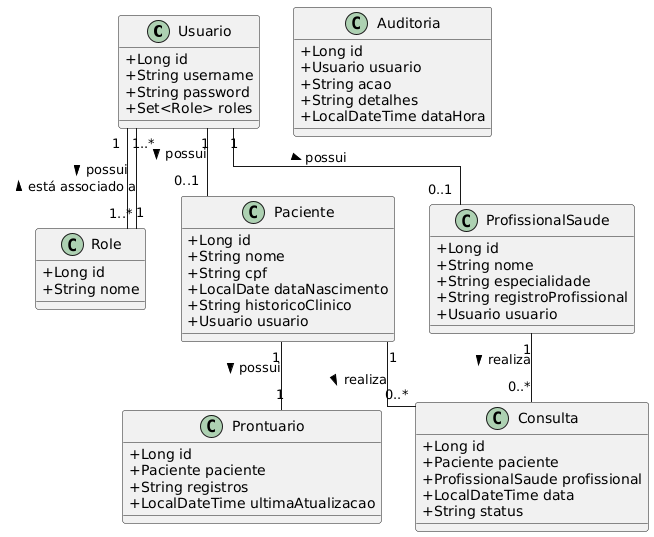

The diagram above was rendered by PlantUML. Its source (embedded in the PNG):
@startuml
skinparam classAttributeIconSize 0
skinparam linetype ortho

' Classes principais
class Usuario {
  +Long id
  +String username
  +String password
  +Set<Role> roles
}

class Role {
  +Long id
  +String nome
}

class Paciente {
  +Long id
  +String nome
  +String cpf
  +LocalDate dataNascimento
  +String historicoClinico
  +Usuario usuario
}

class ProfissionalSaude {
  +Long id
  +String nome
  +String especialidade
  +String registroProfissional
  +Usuario usuario
}

class Prontuario {
  +Long id
  +Paciente paciente
  +String registros
  +LocalDateTime ultimaAtualizacao
}

class Consulta {
  +Long id
  +Paciente paciente
  +ProfissionalSaude profissional
  +LocalDateTime data
  +String status
}

class Auditoria {
  +Long id
  +Usuario usuario
  +String acao
  +String detalhes
  +LocalDateTime dataHora
}

' Relacionamentos
Usuario "1" -- "0..1" Paciente : possui >
Usuario "1" -- "0..1" ProfissionalSaude : possui >
Usuario "1" -- "1..*" Role : possui >
Role "1" -- "1..*" Usuario : está associado a >

Paciente "1" -- "1" Prontuario : possui >
Paciente "1" -- "0..*" Consulta : realiza >
ProfissionalSaude "1" -- "0..*" Consulta : realiza >
@enduml